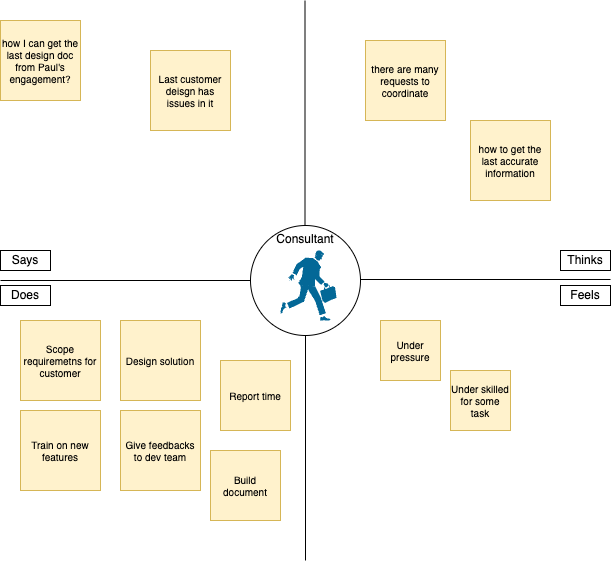

The diagram above was exported from draw.io. Its source (the exported page's mxGraphModel, read from the mxfile embedded in the PNG):
<mxGraphModel dx="866" dy="386" grid="1" gridSize="10" guides="1" tooltips="1" connect="1" arrows="1" fold="1" page="1" pageScale="1" pageWidth="850" pageHeight="1100" math="0" shadow="0">
  <root>
    <mxCell id="0" />
    <mxCell id="1" parent="0" />
    <mxCell id="2" value="Consultant" style="ellipse;whiteSpace=wrap;html=1;aspect=fixed;verticalAlign=top;" vertex="1" parent="1">
      <mxGeometry x="270" y="225" width="110" height="110" as="geometry" />
    </mxCell>
    <mxCell id="4" value="" style="endArrow=none;html=1;entryX=0;entryY=0.5;entryDx=0;entryDy=0;" edge="1" parent="1" target="2">
      <mxGeometry width="50" height="50" relative="1" as="geometry">
        <mxPoint x="20" y="280" as="sourcePoint" />
        <mxPoint x="290" y="180" as="targetPoint" />
      </mxGeometry>
    </mxCell>
    <mxCell id="5" value="Says" style="rounded=0;whiteSpace=wrap;html=1;" vertex="1" parent="1">
      <mxGeometry x="20" y="250" width="50" height="20" as="geometry" />
    </mxCell>
    <mxCell id="8" value="Thinks" style="rounded=0;whiteSpace=wrap;html=1;" vertex="1" parent="1">
      <mxGeometry x="580" y="250" width="50" height="20" as="geometry" />
    </mxCell>
    <mxCell id="9" value="" style="endArrow=none;html=1;entryX=0;entryY=0.5;entryDx=0;entryDy=0;" edge="1" parent="1">
      <mxGeometry width="50" height="50" relative="1" as="geometry">
        <mxPoint x="380" y="279" as="sourcePoint" />
        <mxPoint x="630" y="279" as="targetPoint" />
      </mxGeometry>
    </mxCell>
    <mxCell id="10" value="" style="endArrow=none;html=1;entryX=0.5;entryY=1;entryDx=0;entryDy=0;" edge="1" parent="1" target="2">
      <mxGeometry width="50" height="50" relative="1" as="geometry">
        <mxPoint x="325" y="560" as="sourcePoint" />
        <mxPoint x="290" y="300" as="targetPoint" />
      </mxGeometry>
    </mxCell>
    <mxCell id="11" value="Feels" style="rounded=0;whiteSpace=wrap;html=1;" vertex="1" parent="1">
      <mxGeometry x="580" y="285" width="50" height="20" as="geometry" />
    </mxCell>
    <mxCell id="12" value="" style="endArrow=none;html=1;entryX=0.5;entryY=1;entryDx=0;entryDy=0;" edge="1" parent="1">
      <mxGeometry width="50" height="50" relative="1" as="geometry">
        <mxPoint x="324.5" y="225" as="sourcePoint" />
        <mxPoint x="324.5" as="targetPoint" />
      </mxGeometry>
    </mxCell>
    <mxCell id="13" value="how I can get the last design doc from Paul's engagement?" style="whiteSpace=wrap;html=1;aspect=fixed;fillColor=#fff2cc;strokeColor=#d6b656;fontSize=10;" vertex="1" parent="1">
      <mxGeometry x="20" y="20" width="80" height="80" as="geometry" />
    </mxCell>
    <mxCell id="14" value="Does" style="rounded=0;whiteSpace=wrap;html=1;" vertex="1" parent="1">
      <mxGeometry x="20" y="285" width="50" height="20" as="geometry" />
    </mxCell>
    <mxCell id="15" value="Last customer deisgn has issues in it" style="whiteSpace=wrap;html=1;aspect=fixed;fillColor=#fff2cc;strokeColor=#d6b656;fontSize=10;" vertex="1" parent="1">
      <mxGeometry x="170" y="50" width="80" height="80" as="geometry" />
    </mxCell>
    <mxCell id="16" value="Scope requiremetns for customer" style="whiteSpace=wrap;html=1;aspect=fixed;fillColor=#fff2cc;strokeColor=#d6b656;fontSize=10;" vertex="1" parent="1">
      <mxGeometry x="40" y="320" width="80" height="80" as="geometry" />
    </mxCell>
    <mxCell id="17" value="Design solution" style="whiteSpace=wrap;html=1;aspect=fixed;fillColor=#fff2cc;strokeColor=#d6b656;fontSize=10;" vertex="1" parent="1">
      <mxGeometry x="140" y="320" width="80" height="80" as="geometry" />
    </mxCell>
    <mxCell id="18" value="Train on new features" style="whiteSpace=wrap;html=1;aspect=fixed;fillColor=#fff2cc;strokeColor=#d6b656;fontSize=10;" vertex="1" parent="1">
      <mxGeometry x="40" y="410" width="80" height="80" as="geometry" />
    </mxCell>
    <mxCell id="19" value="Give feedbacks to dev team" style="whiteSpace=wrap;html=1;aspect=fixed;fillColor=#fff2cc;strokeColor=#d6b656;fontSize=10;" vertex="1" parent="1">
      <mxGeometry x="140" y="410" width="80" height="80" as="geometry" />
    </mxCell>
    <mxCell id="20" value="Under pressure" style="whiteSpace=wrap;html=1;aspect=fixed;fillColor=#fff2cc;strokeColor=#d6b656;fontSize=10;" vertex="1" parent="1">
      <mxGeometry x="400" y="320" width="60" height="60" as="geometry" />
    </mxCell>
    <mxCell id="21" value="Under skilled for some task" style="whiteSpace=wrap;html=1;aspect=fixed;fillColor=#fff2cc;strokeColor=#d6b656;fontSize=10;" vertex="1" parent="1">
      <mxGeometry x="470" y="370" width="60" height="60" as="geometry" />
    </mxCell>
    <mxCell id="22" value="Report time" style="whiteSpace=wrap;html=1;aspect=fixed;fillColor=#fff2cc;strokeColor=#d6b656;fontSize=10;" vertex="1" parent="1">
      <mxGeometry x="240" y="360" width="70" height="70" as="geometry" />
    </mxCell>
    <mxCell id="23" value="Build document" style="whiteSpace=wrap;html=1;aspect=fixed;fillColor=#fff2cc;strokeColor=#d6b656;fontSize=10;" vertex="1" parent="1">
      <mxGeometry x="230" y="450" width="70" height="70" as="geometry" />
    </mxCell>
    <mxCell id="24" value="there are many requests to coordinate" style="whiteSpace=wrap;html=1;aspect=fixed;fillColor=#fff2cc;strokeColor=#d6b656;fontSize=10;" vertex="1" parent="1">
      <mxGeometry x="385" y="40" width="80" height="80" as="geometry" />
    </mxCell>
    <mxCell id="25" value="how to get the last accurate information" style="whiteSpace=wrap;html=1;aspect=fixed;fillColor=#fff2cc;strokeColor=#d6b656;fontSize=10;" vertex="1" parent="1">
      <mxGeometry x="490" y="120" width="80" height="80" as="geometry" />
    </mxCell>
    <mxCell id="26" value="" style="shape=mxgraph.cisco.people.running_man;html=1;pointerEvents=1;dashed=0;fillColor=#036897;strokeColor=#ffffff;strokeWidth=2;verticalLabelPosition=bottom;verticalAlign=top;align=center;outlineConnect=0;fontSize=10;" vertex="1" parent="1">
      <mxGeometry x="300" y="250" width="56" height="70" as="geometry" />
    </mxCell>
  </root>
</mxGraphModel>